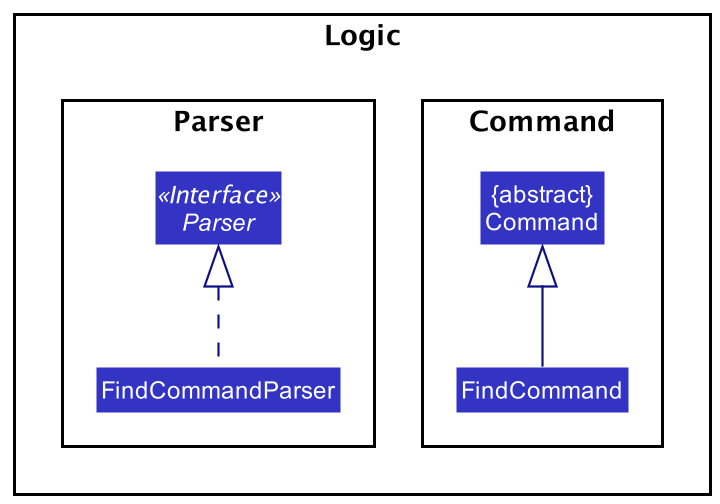

The diagram above was rendered by PlantUML. Its source (embedded in the PNG):
@startuml
!include style.puml
skinparam arrowThickness 1.1
skinparam arrowColor LOGIC_COLOR_T4
skinparam classBackgroundColor LOGIC_COLOR

package Logic {
    package Command {
        Class "{abstract}\nCommand" as Command
        Class FindCommand
    }
    package Parser {
        Interface Parser <<Interface>>
        Class FindCommandParser
    }
}

FindCommand -up-|>Command
FindCommandParser .up.|> Parser

@enduml